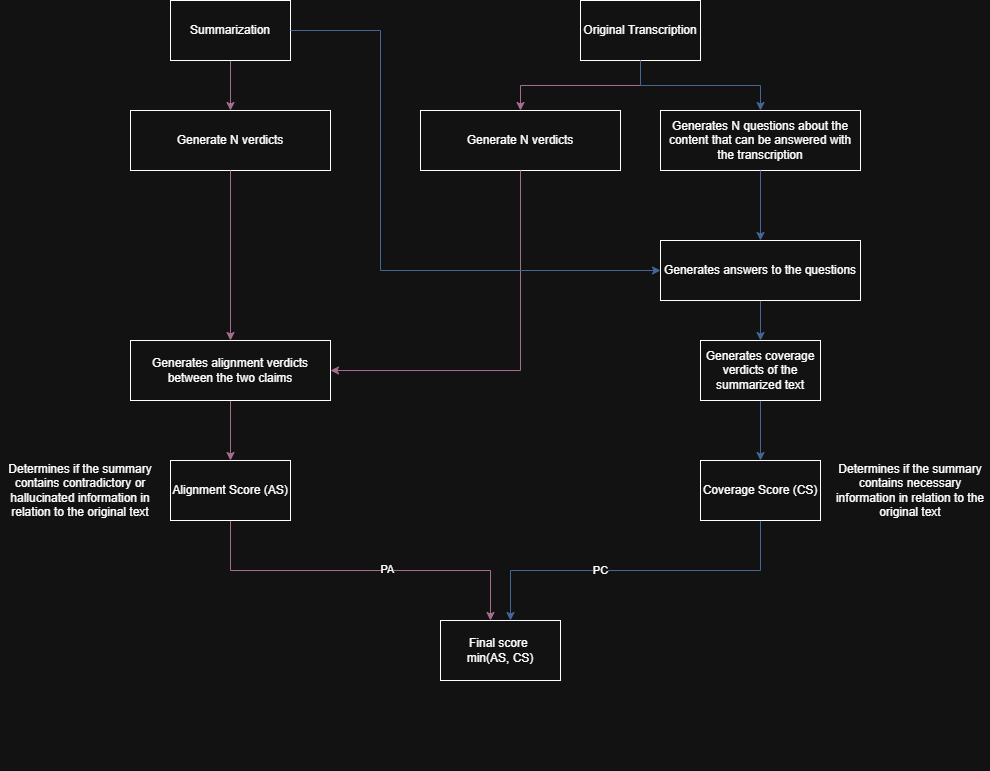

The diagram above was exported from draw.io. Its source (the exported page's mxGraphModel, read from the mxfile embedded in the PNG):
<mxGraphModel dx="2253" dy="1974" grid="1" gridSize="10" guides="1" tooltips="1" connect="1" arrows="1" fold="1" page="1" pageScale="1" pageWidth="827" pageHeight="1169" math="0" shadow="0">
  <root>
    <mxCell id="0" />
    <mxCell id="1" parent="0" />
    <mxCell id="PMLAwH3mg95AcThyptwI-72" value="" style="group" parent="1" connectable="0" vertex="1">
      <mxGeometry x="-390" y="-220" width="810" height="770" as="geometry" />
    </mxCell>
    <mxCell id="PMLAwH3mg95AcThyptwI-71" style="edgeStyle=orthogonalEdgeStyle;rounded=0;orthogonalLoop=1;jettySize=auto;html=1;exitX=0.5;exitY=1;exitDx=0;exitDy=0;movable=1;resizable=1;rotatable=1;deletable=1;editable=1;locked=0;connectable=1;strokeColor=#B5739D;" parent="PMLAwH3mg95AcThyptwI-72" source="PMLAwH3mg95AcThyptwI-59" target="PMLAwH3mg95AcThyptwI-70" edge="1">
      <mxGeometry relative="1" as="geometry" />
    </mxCell>
    <mxCell id="PMLAwH3mg95AcThyptwI-59" value="Summarization" style="rounded=0;whiteSpace=wrap;html=1;movable=1;resizable=1;rotatable=1;deletable=1;editable=1;locked=0;connectable=1;" parent="PMLAwH3mg95AcThyptwI-72" vertex="1">
      <mxGeometry x="40" width="120" height="60" as="geometry" />
    </mxCell>
    <mxCell id="PMLAwH3mg95AcThyptwI-70" value="Generate N verdicts" style="rounded=0;whiteSpace=wrap;html=1;movable=1;resizable=1;rotatable=1;deletable=1;editable=1;locked=0;connectable=1;" parent="PMLAwH3mg95AcThyptwI-72" vertex="1">
      <mxGeometry y="110" width="200" height="60" as="geometry" />
    </mxCell>
    <mxCell id="PMLAwH3mg95AcThyptwI-64" style="edgeStyle=orthogonalEdgeStyle;rounded=0;orthogonalLoop=1;jettySize=auto;html=1;exitX=0.5;exitY=1;exitDx=0;exitDy=0;strokeColor=#7EA6E0;" parent="1" source="PMLAwH3mg95AcThyptwI-60" target="PMLAwH3mg95AcThyptwI-62" edge="1">
      <mxGeometry relative="1" as="geometry">
        <Array as="points">
          <mxPoint x="240" y="350" />
          <mxPoint x="-10" y="350" />
        </Array>
      </mxGeometry>
    </mxCell>
    <mxCell id="PMLAwH3mg95AcThyptwI-115" value="PC" style="edgeLabel;html=1;align=center;verticalAlign=middle;resizable=0;points=[];" parent="PMLAwH3mg95AcThyptwI-64" connectable="0" vertex="1">
      <mxGeometry x="0.2037" y="-1" relative="1" as="geometry">
        <mxPoint as="offset" />
      </mxGeometry>
    </mxCell>
    <mxCell id="PMLAwH3mg95AcThyptwI-60" value="&lt;div&gt;Coverage Score (CS)&lt;br&gt;&lt;/div&gt;" style="rounded=0;whiteSpace=wrap;html=1;" parent="1" vertex="1">
      <mxGeometry x="180" y="240" width="120" height="60" as="geometry" />
    </mxCell>
    <mxCell id="PMLAwH3mg95AcThyptwI-63" style="edgeStyle=orthogonalEdgeStyle;rounded=0;orthogonalLoop=1;jettySize=auto;html=1;exitX=0.5;exitY=1;exitDx=0;exitDy=0;strokeColor=#B5739D;" parent="1" source="PMLAwH3mg95AcThyptwI-61" target="PMLAwH3mg95AcThyptwI-62" edge="1">
      <mxGeometry relative="1" as="geometry">
        <Array as="points">
          <mxPoint x="-290" y="350" />
          <mxPoint x="-30" y="350" />
        </Array>
      </mxGeometry>
    </mxCell>
    <mxCell id="PMLAwH3mg95AcThyptwI-114" value="PA" style="edgeLabel;html=1;align=center;verticalAlign=middle;resizable=0;points=[];" parent="PMLAwH3mg95AcThyptwI-63" connectable="0" vertex="1">
      <mxGeometry x="0.1441" y="2" relative="1" as="geometry">
        <mxPoint as="offset" />
      </mxGeometry>
    </mxCell>
    <mxCell id="PMLAwH3mg95AcThyptwI-61" value="Alignment Score (AS)" style="rounded=0;whiteSpace=wrap;html=1;" parent="1" vertex="1">
      <mxGeometry x="-350" y="240" width="120" height="60" as="geometry" />
    </mxCell>
    <mxCell id="PMLAwH3mg95AcThyptwI-62" value="Final score&amp;nbsp;&lt;div&gt;min(AS, CS)&lt;/div&gt;" style="rounded=0;whiteSpace=wrap;html=1;" parent="1" vertex="1">
      <mxGeometry x="-80" y="400" width="120" height="60" as="geometry" />
    </mxCell>
    <mxCell id="PMLAwH3mg95AcThyptwI-68" value="Determines if the summary contains contradictory or hallucinated information in relation to the original text" style="text;html=1;align=center;verticalAlign=middle;whiteSpace=wrap;rounded=0;" parent="1" vertex="1">
      <mxGeometry x="-520" y="200" width="160" height="140" as="geometry" />
    </mxCell>
    <mxCell id="PMLAwH3mg95AcThyptwI-69" value="Determines if the summary contains necessary information in relation to the original text" style="text;html=1;align=center;verticalAlign=middle;whiteSpace=wrap;rounded=0;" parent="1" vertex="1">
      <mxGeometry x="310" y="200" width="160" height="140" as="geometry" />
    </mxCell>
    <mxCell id="PMLAwH3mg95AcThyptwI-73" value="" style="group" parent="1" connectable="0" vertex="1">
      <mxGeometry x="20" y="-220" width="320" height="170" as="geometry" />
    </mxCell>
    <mxCell id="PMLAwH3mg95AcThyptwI-75" value="Original Transcription" style="rounded=0;whiteSpace=wrap;html=1;movable=1;resizable=1;rotatable=1;deletable=1;editable=1;locked=0;connectable=1;" parent="PMLAwH3mg95AcThyptwI-73" vertex="1">
      <mxGeometry x="40" width="120" height="60" as="geometry" />
    </mxCell>
    <mxCell id="PMLAwH3mg95AcThyptwI-76" value="Generate N verdicts" style="rounded=0;whiteSpace=wrap;html=1;movable=1;resizable=1;rotatable=1;deletable=1;editable=1;locked=0;connectable=1;" parent="PMLAwH3mg95AcThyptwI-73" vertex="1">
      <mxGeometry x="-120" y="110" width="200" height="60" as="geometry" />
    </mxCell>
    <mxCell id="PMLAwH3mg95AcThyptwI-74" style="edgeStyle=orthogonalEdgeStyle;rounded=0;orthogonalLoop=1;jettySize=auto;html=1;exitX=0.5;exitY=1;exitDx=0;exitDy=0;movable=1;resizable=1;rotatable=1;deletable=1;editable=1;locked=0;connectable=1;fillColor=#B9E0A5;strokeColor=#B5739D;" parent="PMLAwH3mg95AcThyptwI-73" source="PMLAwH3mg95AcThyptwI-75" target="PMLAwH3mg95AcThyptwI-76" edge="1">
      <mxGeometry relative="1" as="geometry" />
    </mxCell>
    <mxCell id="PMLAwH3mg95AcThyptwI-83" value="Generates N questions about the content that can be answered with the transcription" style="rounded=0;whiteSpace=wrap;html=1;movable=1;resizable=1;rotatable=1;deletable=1;editable=1;locked=0;connectable=1;" parent="PMLAwH3mg95AcThyptwI-73" vertex="1">
      <mxGeometry x="120" y="110" width="200" height="60" as="geometry" />
    </mxCell>
    <mxCell id="PMLAwH3mg95AcThyptwI-84" style="edgeStyle=orthogonalEdgeStyle;rounded=0;orthogonalLoop=1;jettySize=auto;html=1;exitX=0.5;exitY=1;exitDx=0;exitDy=0;strokeColor=#7EA6E0;" parent="PMLAwH3mg95AcThyptwI-73" source="PMLAwH3mg95AcThyptwI-75" target="PMLAwH3mg95AcThyptwI-83" edge="1">
      <mxGeometry relative="1" as="geometry" />
    </mxCell>
    <mxCell id="PMLAwH3mg95AcThyptwI-100" style="edgeStyle=orthogonalEdgeStyle;rounded=0;orthogonalLoop=1;jettySize=auto;html=1;exitX=0.5;exitY=1;exitDx=0;exitDy=0;entryX=0.5;entryY=0;entryDx=0;entryDy=0;strokeColor=#7EA6E0;" parent="1" source="PMLAwH3mg95AcThyptwI-91" target="PMLAwH3mg95AcThyptwI-96" edge="1">
      <mxGeometry relative="1" as="geometry" />
    </mxCell>
    <mxCell id="PMLAwH3mg95AcThyptwI-91" value="Generates answers to the questions" style="rounded=0;whiteSpace=wrap;html=1;" parent="1" vertex="1">
      <mxGeometry x="140" y="20" width="200" height="60" as="geometry" />
    </mxCell>
    <mxCell id="PMLAwH3mg95AcThyptwI-92" style="edgeStyle=orthogonalEdgeStyle;rounded=0;orthogonalLoop=1;jettySize=auto;html=1;exitX=0.5;exitY=1;exitDx=0;exitDy=0;fillColor=#7EA6E0;strokeColor=#7EA6E0;" parent="1" source="PMLAwH3mg95AcThyptwI-83" target="PMLAwH3mg95AcThyptwI-91" edge="1">
      <mxGeometry relative="1" as="geometry" />
    </mxCell>
    <mxCell id="PMLAwH3mg95AcThyptwI-101" style="edgeStyle=orthogonalEdgeStyle;rounded=0;orthogonalLoop=1;jettySize=auto;html=1;exitX=0.5;exitY=1;exitDx=0;exitDy=0;strokeColor=#7EA6E0;" parent="1" source="PMLAwH3mg95AcThyptwI-96" target="PMLAwH3mg95AcThyptwI-60" edge="1">
      <mxGeometry relative="1" as="geometry" />
    </mxCell>
    <mxCell id="PMLAwH3mg95AcThyptwI-96" value="Generates coverage verdicts of the summarized text" style="rounded=0;whiteSpace=wrap;html=1;" parent="1" vertex="1">
      <mxGeometry x="180" y="120" width="120" height="60" as="geometry" />
    </mxCell>
    <mxCell id="PMLAwH3mg95AcThyptwI-110" style="edgeStyle=orthogonalEdgeStyle;rounded=0;orthogonalLoop=1;jettySize=auto;html=1;exitX=0.5;exitY=1;exitDx=0;exitDy=0;strokeColor=#B5739D;" parent="1" source="PMLAwH3mg95AcThyptwI-106" target="PMLAwH3mg95AcThyptwI-61" edge="1">
      <mxGeometry relative="1" as="geometry" />
    </mxCell>
    <mxCell id="PMLAwH3mg95AcThyptwI-106" value="Generates alignment verdicts between the two claims" style="rounded=0;whiteSpace=wrap;html=1;" parent="1" vertex="1">
      <mxGeometry x="-390" y="120" width="200" height="60" as="geometry" />
    </mxCell>
    <mxCell id="PMLAwH3mg95AcThyptwI-107" style="edgeStyle=orthogonalEdgeStyle;rounded=0;orthogonalLoop=1;jettySize=auto;html=1;exitX=0.5;exitY=1;exitDx=0;exitDy=0;strokeColor=#B5739D;" parent="1" source="PMLAwH3mg95AcThyptwI-70" target="PMLAwH3mg95AcThyptwI-106" edge="1">
      <mxGeometry relative="1" as="geometry" />
    </mxCell>
    <mxCell id="PMLAwH3mg95AcThyptwI-109" style="edgeStyle=orthogonalEdgeStyle;rounded=0;orthogonalLoop=1;jettySize=auto;html=1;exitX=0.5;exitY=1;exitDx=0;exitDy=0;entryX=1;entryY=0.5;entryDx=0;entryDy=0;strokeColor=#B5739D;" parent="1" source="PMLAwH3mg95AcThyptwI-76" target="PMLAwH3mg95AcThyptwI-106" edge="1">
      <mxGeometry relative="1" as="geometry" />
    </mxCell>
    <mxCell id="PMLAwH3mg95AcThyptwI-113" style="edgeStyle=orthogonalEdgeStyle;rounded=0;orthogonalLoop=1;jettySize=auto;html=1;exitX=1;exitY=0.5;exitDx=0;exitDy=0;entryX=0;entryY=0.5;entryDx=0;entryDy=0;fillColor=#5C5C5C;strokeColor=#7EA6E0;" parent="1" source="PMLAwH3mg95AcThyptwI-59" target="PMLAwH3mg95AcThyptwI-91" edge="1">
      <mxGeometry relative="1" as="geometry">
        <Array as="points">
          <mxPoint x="-140" y="-190" />
          <mxPoint x="-140" y="50" />
        </Array>
      </mxGeometry>
    </mxCell>
  </root>
</mxGraphModel>